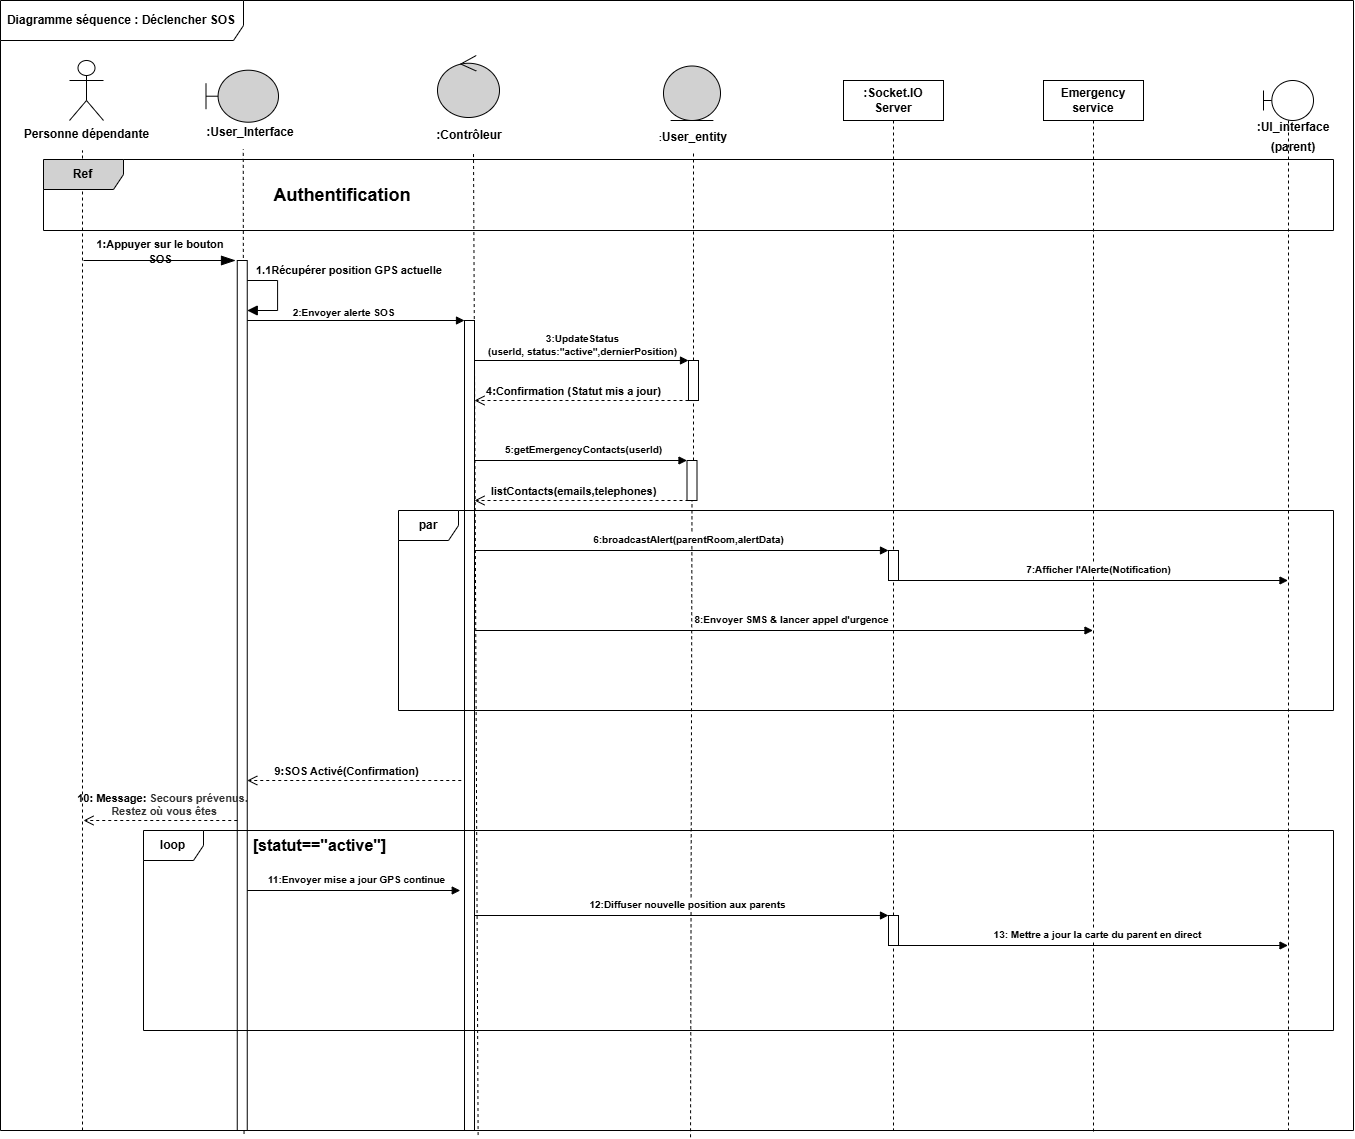

The diagram above was exported from draw.io. Its source (the exported page's mxGraphModel, read from the mxfile embedded in the PNG):
<mxGraphModel dx="1331" dy="1116" grid="1" gridSize="10" guides="1" tooltips="1" connect="1" arrows="1" fold="1" page="1" pageScale="1" pageWidth="850" pageHeight="1100" math="0" shadow="0">
  <root>
    <mxCell id="0" />
    <mxCell id="1" parent="0" />
    <mxCell id="v9SeSX6q1fnazTKV3fgY-2" parent="1" style="shape=umlFrame;whiteSpace=wrap;html=1;pointerEvents=0;width=243;height=40;fontStyle=1" value="&lt;span&gt;Diagramme séquence : Déclencher SOS&lt;/span&gt;" vertex="1">
      <mxGeometry height="1130" width="1353" x="37" y="60" as="geometry" />
    </mxCell>
    <mxCell id="v9SeSX6q1fnazTKV3fgY-4" parent="1" style="shape=umlActor;verticalLabelPosition=bottom;verticalAlign=top;html=1;fontStyle=1" value="&lt;font style=&quot;font-size: 12px;&quot;&gt;Personne dépendante&lt;/font&gt;" vertex="1">
      <mxGeometry height="60" width="34" x="106" y="120" as="geometry" />
    </mxCell>
    <mxCell id="v9SeSX6q1fnazTKV3fgY-5" edge="1" parent="1" style="endArrow=none;dashed=1;html=1;rounded=0;fontStyle=1" value="">
      <mxGeometry height="50" relative="1" width="50" as="geometry">
        <mxPoint x="119" y="1190" as="sourcePoint" />
        <mxPoint x="119" y="210" as="targetPoint" />
      </mxGeometry>
    </mxCell>
    <mxCell id="v9SeSX6q1fnazTKV3fgY-6" parent="1" style="shape=umlBoundary;whiteSpace=wrap;html=1;fillColor=#D1D1D1;fontStyle=1" value="" vertex="1">
      <mxGeometry height="52" width="72.5" x="242.5" y="129.71" as="geometry" />
    </mxCell>
    <mxCell id="v9SeSX6q1fnazTKV3fgY-7" parent="1" style="text;html=1;whiteSpace=wrap;strokeColor=none;fillColor=none;align=center;verticalAlign=middle;rounded=0;fontStyle=1" value=":User_Interface" vertex="1">
      <mxGeometry height="30" width="100" x="237.25" y="177" as="geometry" />
    </mxCell>
    <mxCell id="v9SeSX6q1fnazTKV3fgY-8" parent="1" style="ellipse;shape=umlControl;whiteSpace=wrap;html=1;fillColor=#D1D1D1;fontStyle=1" value="" vertex="1">
      <mxGeometry height="62" width="62" x="474" y="115" as="geometry" />
    </mxCell>
    <mxCell id="v9SeSX6q1fnazTKV3fgY-9" parent="1" style="text;html=1;whiteSpace=wrap;strokeColor=none;fillColor=none;align=center;verticalAlign=middle;rounded=0;fontStyle=1" value="&lt;font style=&quot;font-size: 12px;&quot;&gt;:Contrôleur&lt;/font&gt;" vertex="1">
      <mxGeometry height="30" width="60" x="476" y="180" as="geometry" />
    </mxCell>
    <mxCell id="v9SeSX6q1fnazTKV3fgY-10" parent="1" style="ellipse;shape=umlEntity;whiteSpace=wrap;html=1;fillColor=#D1D1D1;fontStyle=1" value="" vertex="1">
      <mxGeometry height="54.5" width="57" x="700" y="125.5" as="geometry" />
    </mxCell>
    <mxCell id="v9SeSX6q1fnazTKV3fgY-11" parent="1" style="text;html=1;whiteSpace=wrap;strokeColor=none;fillColor=none;align=center;verticalAlign=middle;rounded=0;fontStyle=1" value="&lt;span style=&quot;font-size: 9px;&quot;&gt;:&lt;/span&gt;&lt;font style=&quot;font-size: 12px;&quot;&gt;User_entity&lt;/font&gt;" vertex="1">
      <mxGeometry height="30" width="60" x="700" y="181.71" as="geometry" />
    </mxCell>
    <mxCell id="v9SeSX6q1fnazTKV3fgY-13" edge="1" parent="1" source="v9SeSX6q1fnazTKV3fgY-2" style="endArrow=none;dashed=1;html=1;rounded=0;entryX=0.425;entryY=1.053;entryDx=0;entryDy=0;entryPerimeter=0;exitX=0.18;exitY=1.003;exitDx=0;exitDy=0;exitPerimeter=0;fontStyle=1" target="v9SeSX6q1fnazTKV3fgY-7" value="">
      <mxGeometry height="50" relative="1" width="50" as="geometry">
        <mxPoint x="280" y="580" as="sourcePoint" />
        <mxPoint x="490" y="320" as="targetPoint" />
      </mxGeometry>
    </mxCell>
    <mxCell id="v9SeSX6q1fnazTKV3fgY-14" edge="1" parent="1" source="v9SeSX6q1fnazTKV3fgY-2" style="endArrow=none;dashed=1;html=1;rounded=0;entryX=0.425;entryY=1.053;entryDx=0;entryDy=0;entryPerimeter=0;exitX=0.353;exitY=1.004;exitDx=0;exitDy=0;exitPerimeter=0;fontStyle=1" value="">
      <mxGeometry height="50" relative="1" width="50" as="geometry">
        <Array as="points" />
        <mxPoint x="510" y="630" as="sourcePoint" />
        <mxPoint x="510" y="212" as="targetPoint" />
      </mxGeometry>
    </mxCell>
    <mxCell id="v9SeSX6q1fnazTKV3fgY-15" edge="1" parent="1" source="v9SeSX6q1fnazTKV3fgY-33" style="endArrow=none;dashed=1;html=1;rounded=0;entryX=0.5;entryY=1;entryDx=0;entryDy=0;fontStyle=1" target="v9SeSX6q1fnazTKV3fgY-11" value="">
      <mxGeometry height="50" relative="1" width="50" as="geometry">
        <mxPoint x="730" y="630" as="sourcePoint" />
        <mxPoint x="727.5" y="216.71" as="targetPoint" />
      </mxGeometry>
    </mxCell>
    <mxCell id="v9SeSX6q1fnazTKV3fgY-22" edge="1" parent="1" style="endArrow=blockThin;endFill=1;endSize=12;html=1;rounded=0;fontStyle=1" value="">
      <mxGeometry relative="1" width="160" as="geometry">
        <mxPoint x="120" y="320" as="sourcePoint" />
        <mxPoint x="272" y="320" as="targetPoint" />
      </mxGeometry>
    </mxCell>
    <mxCell id="v9SeSX6q1fnazTKV3fgY-23" parent="1" style="html=1;points=[[0,0,0,0,5],[0,1,0,0,-5],[1,0,0,0,5],[1,1,0,0,-5]];perimeter=orthogonalPerimeter;outlineConnect=0;targetShapes=umlLifeline;portConstraint=eastwest;newEdgeStyle={&quot;curved&quot;:0,&quot;rounded&quot;:0};fontStyle=1" value="" vertex="1">
      <mxGeometry height="870" width="10" x="273.75" y="320" as="geometry" />
    </mxCell>
    <mxCell id="v9SeSX6q1fnazTKV3fgY-25" parent="1" style="text;html=1;whiteSpace=wrap;strokeColor=none;fillColor=none;align=center;verticalAlign=middle;rounded=0;fontStyle=1" value="&lt;font style=&quot;font-size: 11px;&quot;&gt;1:Appuyer sur le bouton SOS&lt;/font&gt;" vertex="1">
      <mxGeometry height="18" width="153.75" x="120" y="302" as="geometry" />
    </mxCell>
    <mxCell id="v9SeSX6q1fnazTKV3fgY-26" edge="1" parent="1" style="html=1;verticalAlign=bottom;endArrow=block;curved=0;rounded=0;fontStyle=1" value="&lt;font style=&quot;font-size: 10px;&quot;&gt;2:Envoyer alerte SOS&lt;/font&gt;">
      <mxGeometry relative="1" width="80" x="-0.1063" y="-1" as="geometry">
        <mxPoint as="offset" />
        <mxPoint x="283.75" y="380" as="sourcePoint" />
        <mxPoint x="501" y="380" as="targetPoint" />
      </mxGeometry>
    </mxCell>
    <mxCell id="v9SeSX6q1fnazTKV3fgY-35" edge="1" parent="1" style="html=1;verticalAlign=bottom;endArrow=open;dashed=1;endSize=8;curved=0;rounded=0;fontStyle=1" target="v9SeSX6q1fnazTKV3fgY-28" value="4:Confirmation (Statut mis a jour)">
      <mxGeometry relative="1" x="0.0674" as="geometry">
        <mxPoint as="offset" />
        <mxPoint x="725" y="460" as="sourcePoint" />
        <mxPoint x="528.75" y="460" as="targetPoint" />
      </mxGeometry>
    </mxCell>
    <mxCell id="Nxyl68JjiFkHCr10TU5n-5" parent="1" style="shape=umlFrame;whiteSpace=wrap;html=1;pointerEvents=0;width=80;height=30;fillColor=#D1D1D1;fontStyle=1" value="Ref" vertex="1">
      <mxGeometry height="71" width="1290" x="80" y="219" as="geometry" />
    </mxCell>
    <mxCell id="Nxyl68JjiFkHCr10TU5n-6" parent="1" style="text;html=1;whiteSpace=wrap;strokeColor=none;fillColor=none;align=center;verticalAlign=middle;rounded=0;fontStyle=1" value="&lt;span style=&quot;font-size: 18px;&quot;&gt;Authentification&lt;/span&gt;" vertex="1">
      <mxGeometry height="30" width="160" x="298.5" y="239.5" as="geometry" />
    </mxCell>
    <mxCell id="wVGy2F5_CTpdP2mUPCF5-4" edge="1" parent="1" style="html=1;verticalAlign=bottom;endArrow=block;curved=0;rounded=0;fontStyle=1" target="AlGmoh6xvtq5PFvwTTh6-11" value="&lt;font style=&quot;font-size: 10px;&quot;&gt;5:getEmergencyContacts(userId)&lt;/font&gt;">
      <mxGeometry relative="1" width="80" x="0.0272" y="2" as="geometry">
        <mxPoint as="offset" />
        <mxPoint x="511" y="520" as="sourcePoint" />
        <mxPoint x="640" y="520" as="targetPoint" />
      </mxGeometry>
    </mxCell>
    <mxCell id="AlGmoh6xvtq5PFvwTTh6-4" edge="1" parent="1" style="html=1;align=left;spacingLeft=2;endArrow=block;rounded=0;edgeStyle=orthogonalEdgeStyle;curved=0;rounded=0;fontSize=12;startSize=8;endSize=8;fontStyle=1" target="v9SeSX6q1fnazTKV3fgY-23" value="&lt;font style=&quot;font-size: 11px;&quot;&gt;1.1Récupérer position GPS actuelle&lt;/font&gt;">
      <mxGeometry relative="1" x="-0.8619" y="10" as="geometry">
        <mxPoint as="offset" />
        <Array as="points">
          <mxPoint x="314" y="340" />
          <mxPoint x="314" y="370" />
        </Array>
        <mxPoint x="283.75" y="340" as="sourcePoint" />
        <mxPoint x="288.75" y="369.9999999999999" as="targetPoint" />
      </mxGeometry>
    </mxCell>
    <mxCell id="AlGmoh6xvtq5PFvwTTh6-5" edge="1" parent="1" style="html=1;verticalAlign=bottom;endArrow=block;curved=0;rounded=0;labelBackgroundColor=none;fontStyle=1" target="v9SeSX6q1fnazTKV3fgY-33" value="&lt;font style=&quot;font-size: 10px;&quot;&gt;3:UpdateStatus&lt;/font&gt;&lt;div&gt;&lt;font style=&quot;font-size: 10px;&quot;&gt;(userId, status:&quot;active&quot;,dernierPosition)&lt;/font&gt;&lt;/div&gt;">
      <mxGeometry relative="1" width="80" x="0.0158" as="geometry">
        <mxPoint as="offset" />
        <mxPoint x="509.43" y="420" as="sourcePoint" />
        <mxPoint x="720" y="420" as="targetPoint" />
      </mxGeometry>
    </mxCell>
    <mxCell id="v9SeSX6q1fnazTKV3fgY-28" parent="1" style="html=1;points=[[0,0,0,0,5],[0,1,0,0,-5],[1,0,0,0,5],[1,1,0,0,-5]];perimeter=orthogonalPerimeter;outlineConnect=0;targetShapes=umlLifeline;portConstraint=eastwest;newEdgeStyle={&quot;curved&quot;:0,&quot;rounded&quot;:0};fontStyle=1" value="" vertex="1">
      <mxGeometry height="810" width="10" x="501" y="380" as="geometry" />
    </mxCell>
    <mxCell id="AlGmoh6xvtq5PFvwTTh6-7" parent="1" style="shape=umlLifeline;perimeter=lifelinePerimeter;whiteSpace=wrap;html=1;container=1;dropTarget=0;collapsible=0;recursiveResize=0;outlineConnect=0;portConstraint=eastwest;newEdgeStyle={&quot;curved&quot;:0,&quot;rounded&quot;:0};fontStyle=1" value="Emergency service" vertex="1">
      <mxGeometry height="1051.71" width="100" x="1080" y="140" as="geometry" />
    </mxCell>
    <mxCell id="AlGmoh6xvtq5PFvwTTh6-8" parent="1" style="shape=umlLifeline;perimeter=lifelinePerimeter;whiteSpace=wrap;html=1;container=1;dropTarget=0;collapsible=0;recursiveResize=0;outlineConnect=0;portConstraint=eastwest;newEdgeStyle={&quot;curved&quot;:0,&quot;rounded&quot;:0};fontStyle=1" value=":Socket.IO Server" vertex="1">
      <mxGeometry height="1050" width="100" x="880" y="140" as="geometry" />
    </mxCell>
    <mxCell id="AlGmoh6xvtq5PFvwTTh6-9" parent="1" style="shape=umlLifeline;perimeter=lifelinePerimeter;whiteSpace=wrap;html=1;container=1;dropTarget=0;collapsible=0;recursiveResize=0;outlineConnect=0;portConstraint=eastwest;newEdgeStyle={&quot;curved&quot;:0,&quot;rounded&quot;:0};participant=umlBoundary;size=40;fontStyle=1" value="" vertex="1">
      <mxGeometry height="1050" width="50" x="1300" y="140" as="geometry" />
    </mxCell>
    <mxCell id="AlGmoh6xvtq5PFvwTTh6-10" edge="1" parent="1" source="AlGmoh6xvtq5PFvwTTh6-11" style="endArrow=none;dashed=1;html=1;rounded=0;entryX=0.5;entryY=1;entryDx=0;entryDy=0;fontStyle=1" target="v9SeSX6q1fnazTKV3fgY-33" value="">
      <mxGeometry height="50" relative="1" width="50" as="geometry">
        <mxPoint x="730" y="630" as="sourcePoint" />
        <mxPoint x="730" y="212" as="targetPoint" />
      </mxGeometry>
    </mxCell>
    <mxCell id="v9SeSX6q1fnazTKV3fgY-33" parent="1" style="html=1;points=[[0,0,0,0,5],[0,1,0,0,-5],[1,0,0,0,5],[1,1,0,0,-5]];perimeter=orthogonalPerimeter;outlineConnect=0;targetShapes=umlLifeline;portConstraint=eastwest;newEdgeStyle={&quot;curved&quot;:0,&quot;rounded&quot;:0};fontStyle=1" value="" vertex="1">
      <mxGeometry height="40" width="10" x="725" y="420" as="geometry" />
    </mxCell>
    <mxCell id="AlGmoh6xvtq5PFvwTTh6-12" edge="1" parent="1" source="v9SeSX6q1fnazTKV3fgY-2" style="endArrow=none;dashed=1;html=1;rounded=0;entryX=0.5;entryY=1;entryDx=0;entryDy=0;exitX=0.51;exitY=1.006;exitDx=0;exitDy=0;exitPerimeter=0;fontStyle=1" target="AlGmoh6xvtq5PFvwTTh6-11" value="">
      <mxGeometry height="50" relative="1" width="50" as="geometry">
        <mxPoint x="714" y="1210" as="sourcePoint" />
        <mxPoint x="730" y="460" as="targetPoint" />
      </mxGeometry>
    </mxCell>
    <mxCell id="AlGmoh6xvtq5PFvwTTh6-11" parent="1" style="html=1;points=[[0,0,0,0,5],[0,1,0,0,-5],[1,0,0,0,5],[1,1,0,0,-5]];perimeter=orthogonalPerimeter;outlineConnect=0;targetShapes=umlLifeline;portConstraint=eastwest;newEdgeStyle={&quot;curved&quot;:0,&quot;rounded&quot;:0};fontStyle=1" value="" vertex="1">
      <mxGeometry height="40" width="10" x="723.5" y="520" as="geometry" />
    </mxCell>
    <mxCell id="AlGmoh6xvtq5PFvwTTh6-13" edge="1" parent="1" style="html=1;verticalAlign=bottom;endArrow=open;dashed=1;endSize=8;curved=0;rounded=0;fontStyle=1" value="listContacts(emails,telephones)">
      <mxGeometry relative="1" x="0.0674" as="geometry">
        <mxPoint as="offset" />
        <mxPoint x="725" y="560" as="sourcePoint" />
        <mxPoint x="511" y="560" as="targetPoint" />
      </mxGeometry>
    </mxCell>
    <mxCell id="AlGmoh6xvtq5PFvwTTh6-14" parent="1" style="shape=umlFrame;whiteSpace=wrap;html=1;pointerEvents=0;fontStyle=1" value="par" vertex="1">
      <mxGeometry height="200" width="935" x="435" y="570" as="geometry" />
    </mxCell>
    <mxCell id="AlGmoh6xvtq5PFvwTTh6-17" parent="1" style="text;html=1;whiteSpace=wrap;strokeColor=none;fillColor=none;align=center;verticalAlign=middle;rounded=0;fontSize=16;fontStyle=1" value="&lt;font style=&quot;font-size: 12px;&quot;&gt;:UI_interface (parent)&lt;/font&gt;" vertex="1">
      <mxGeometry height="30" width="80" x="1290" y="180" as="geometry" />
    </mxCell>
    <mxCell id="AlGmoh6xvtq5PFvwTTh6-18" edge="1" parent="1" style="html=1;verticalAlign=bottom;endArrow=block;curved=0;rounded=0;fontStyle=1" target="AlGmoh6xvtq5PFvwTTh6-19" value="&lt;font style=&quot;font-size: 10px;&quot;&gt;6:broadcastAlert(parentRoom,alertData)&lt;/font&gt;">
      <mxGeometry relative="1" width="80" x="0.0272" y="2" as="geometry">
        <mxPoint as="offset" />
        <mxPoint x="512" y="610" as="sourcePoint" />
        <mxPoint x="920" y="610" as="targetPoint" />
      </mxGeometry>
    </mxCell>
    <mxCell id="AlGmoh6xvtq5PFvwTTh6-19" parent="1" style="html=1;points=[[0,0,0,0,5],[0,1,0,0,-5],[1,0,0,0,5],[1,1,0,0,-5]];perimeter=orthogonalPerimeter;outlineConnect=0;targetShapes=umlLifeline;portConstraint=eastwest;newEdgeStyle={&quot;curved&quot;:0,&quot;rounded&quot;:0};fontStyle=1" value="" vertex="1">
      <mxGeometry height="30" width="10" x="925" y="610" as="geometry" />
    </mxCell>
    <mxCell id="AlGmoh6xvtq5PFvwTTh6-20" edge="1" parent="1" style="html=1;verticalAlign=bottom;endArrow=block;curved=0;rounded=0;fontStyle=1" target="AlGmoh6xvtq5PFvwTTh6-9" value="&lt;font style=&quot;font-size: 10px;&quot;&gt;7:Afficher l'Alerte(Notification)&lt;/font&gt;">
      <mxGeometry relative="1" width="80" x="0.0272" y="2" as="geometry">
        <mxPoint as="offset" />
        <mxPoint x="935" y="640" as="sourcePoint" />
        <mxPoint x="1320" y="640" as="targetPoint" />
      </mxGeometry>
    </mxCell>
    <mxCell id="AlGmoh6xvtq5PFvwTTh6-21" edge="1" parent="1" style="html=1;verticalAlign=bottom;endArrow=block;curved=0;rounded=0;fontStyle=1" target="AlGmoh6xvtq5PFvwTTh6-7" value="&lt;font style=&quot;font-size: 10px;&quot;&gt;8:Envoyer SMS &amp;amp; lancer appel d'urgence&lt;/font&gt;">
      <mxGeometry relative="1" width="80" x="0.0272" y="2" as="geometry">
        <mxPoint as="offset" />
        <mxPoint x="512" y="690" as="sourcePoint" />
        <mxPoint x="925" y="690" as="targetPoint" />
      </mxGeometry>
    </mxCell>
    <mxCell id="AlGmoh6xvtq5PFvwTTh6-22" edge="1" parent="1" style="html=1;verticalAlign=bottom;endArrow=open;dashed=1;endSize=8;curved=0;rounded=0;fontStyle=1" value="9:SOS Activé(Confirmation)">
      <mxGeometry relative="1" x="0.0674" as="geometry">
        <mxPoint as="offset" />
        <mxPoint x="497.75" y="840" as="sourcePoint" />
        <mxPoint x="283.75" y="840" as="targetPoint" />
      </mxGeometry>
    </mxCell>
    <mxCell id="AlGmoh6xvtq5PFvwTTh6-23" edge="1" parent="1" style="html=1;verticalAlign=bottom;endArrow=open;dashed=1;endSize=8;curved=0;rounded=0;labelBackgroundColor=none;fontStyle=1" value="10: Message:&lt;font&gt;&amp;nbsp;&lt;span style=&quot;color: rgb(48, 48, 48); text-align: start;&quot;&gt;Secours prévenus.&lt;/span&gt;&lt;/font&gt;&lt;div&gt;&lt;font&gt;&lt;span style=&quot;color: rgb(48, 48, 48); text-align: start;&quot;&gt;&amp;nbsp;Restez où vous êtes&lt;/span&gt;&lt;/font&gt;&lt;/div&gt;">
      <mxGeometry relative="1" x="-0.0407" as="geometry">
        <mxPoint as="offset" />
        <mxPoint x="273.75" y="880" as="sourcePoint" />
        <mxPoint x="120" y="880" as="targetPoint" />
      </mxGeometry>
    </mxCell>
    <mxCell id="AlGmoh6xvtq5PFvwTTh6-26" parent="1" style="shape=umlFrame;whiteSpace=wrap;html=1;pointerEvents=0;fontStyle=1" value="loop" vertex="1">
      <mxGeometry height="200" width="1190" x="180" y="890" as="geometry" />
    </mxCell>
    <mxCell id="AlGmoh6xvtq5PFvwTTh6-27" parent="1" style="text;html=1;whiteSpace=wrap;strokeColor=none;fillColor=none;align=center;verticalAlign=middle;rounded=0;fontSize=16;fontStyle=1" value="[statut==&quot;active&quot;]" vertex="1">
      <mxGeometry height="30" width="145" x="283.75" y="890" as="geometry" />
    </mxCell>
    <mxCell id="AlGmoh6xvtq5PFvwTTh6-28" edge="1" parent="1" style="html=1;verticalAlign=bottom;endArrow=block;curved=0;rounded=0;fontStyle=1" value="&lt;font style=&quot;font-size: 10px;&quot;&gt;11:Envoyer mise a jour GPS continue&lt;/font&gt;">
      <mxGeometry relative="1" width="80" x="0.0272" y="2" as="geometry">
        <mxPoint as="offset" />
        <mxPoint x="283.75" y="950" as="sourcePoint" />
        <mxPoint x="496.75" y="950" as="targetPoint" />
      </mxGeometry>
    </mxCell>
    <mxCell id="AlGmoh6xvtq5PFvwTTh6-29" edge="1" parent="1" style="html=1;verticalAlign=bottom;endArrow=block;curved=0;rounded=0;fontStyle=1" target="AlGmoh6xvtq5PFvwTTh6-31" value="&lt;font style=&quot;font-size: 10px;&quot;&gt;12:Diffuser nouvelle position aux parents&lt;/font&gt;">
      <mxGeometry relative="1" width="80" x="0.0272" y="2" as="geometry">
        <mxPoint as="offset" />
        <mxPoint x="511" y="975" as="sourcePoint" />
        <mxPoint x="909" y="975" as="targetPoint" />
      </mxGeometry>
    </mxCell>
    <mxCell id="AlGmoh6xvtq5PFvwTTh6-30" edge="1" parent="1" style="html=1;verticalAlign=bottom;endArrow=block;curved=0;rounded=0;fontStyle=1" target="AlGmoh6xvtq5PFvwTTh6-9" value="&lt;font style=&quot;font-size: 10px;&quot;&gt;13: Mettre a jour la carte du parent en direct&lt;/font&gt;">
      <mxGeometry relative="1" width="80" x="0.0272" y="2" as="geometry">
        <mxPoint as="offset" />
        <mxPoint x="932" y="1005" as="sourcePoint" />
        <mxPoint x="1350" y="1005" as="targetPoint" />
      </mxGeometry>
    </mxCell>
    <mxCell id="AlGmoh6xvtq5PFvwTTh6-31" parent="1" style="html=1;points=[[0,0,0,0,5],[0,1,0,0,-5],[1,0,0,0,5],[1,1,0,0,-5]];perimeter=orthogonalPerimeter;outlineConnect=0;targetShapes=umlLifeline;portConstraint=eastwest;newEdgeStyle={&quot;curved&quot;:0,&quot;rounded&quot;:0};fontStyle=1" value="" vertex="1">
      <mxGeometry height="30" width="10" x="925" y="975" as="geometry" />
    </mxCell>
  </root>
</mxGraphModel>